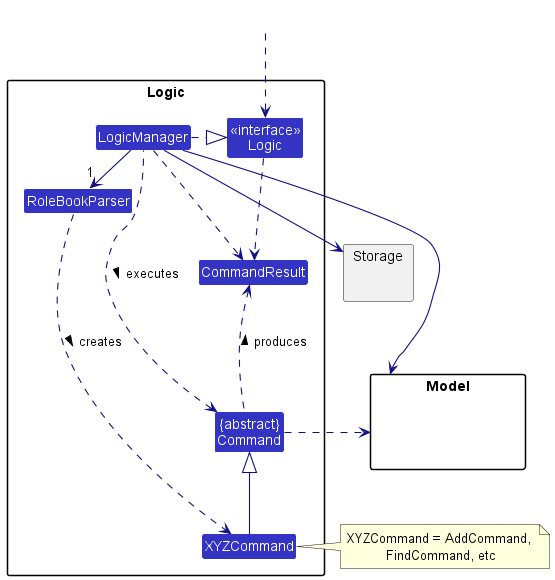

The diagram above was rendered by PlantUML. Its source (embedded in the PNG):
@startuml
!include style.puml
skinparam arrowThickness 1.1
skinparam arrowColor LOGIC_COLOR_T4
skinparam classBackgroundColor LOGIC_COLOR

package Logic {

Class RoleBookParser
Class XYZCommand
Class CommandResult
Class "{abstract}\nCommand" as Command


Class "<<interface>>\nLogic" as Logic1
Class LogicManager
}

package Model{
Class HiddenModel #FFFFFF
}

package Storage{
}

Class HiddenOutside #FFFFFF
HiddenOutside ..> Logic1

LogicManager .right.|> Logic1
LogicManager -right->"1" RoleBookParser
RoleBookParser ..> XYZCommand : creates >

XYZCommand -up-|> Command
LogicManager .left.> Command : executes >

LogicManager --> Model
LogicManager --> Storage
Storage --[hidden] Model
Command .[hidden]up.> Storage
Command .right.> Model
note right of XYZCommand: XYZCommand = AddCommand, \nFindCommand, etc

Logic1 ..> CommandResult
LogicManager .down.> CommandResult
Command .up.> CommandResult : produces >
@enduml